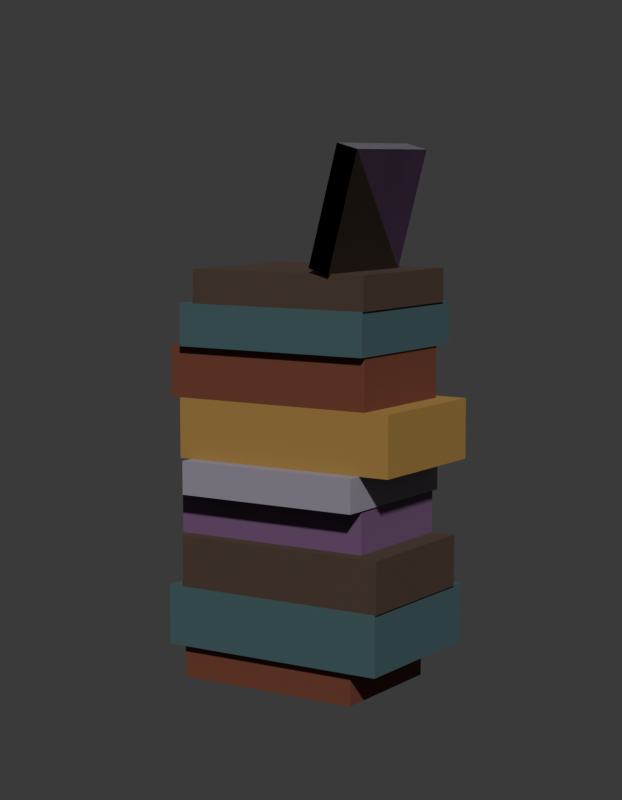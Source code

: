 # Source: SM_PRP_PilhaLivros_Blockout.blend  (saved by Blender 5.2.45; exported with 4.5.12 LTS)
import bpy
from mathutils import Matrix  # noqa: F401  (used for matrix-valued properties, if any)

bpy.ops.wm.read_factory_settings(use_empty=True)
scene = bpy.context.scene
scene.name = 'Scene'

# ---- collections
col_prp_pilhalivros = bpy.data.collections.new('PRP_PilhaLivros'); scene.collection.children.link(col_prp_pilhalivros)
col_rig = bpy.data.collections.new('Rig'); col_prp_pilhalivros.children.link(col_rig)
col_geo = bpy.data.collections.new('Geo'); col_prp_pilhalivros.children.link(col_geo)
col_sockets = bpy.data.collections.new('Sockets'); col_prp_pilhalivros.children.link(col_sockets)
col_props = bpy.data.collections.new('Props'); col_prp_pilhalivros.children.link(col_props)
col_preview = bpy.data.collections.new('_Preview'); scene.collection.children.link(col_preview)

# ---- materials (node trees are filled in below, after node groups)
mat_mat_prp_livro1 = bpy.data.materials.new('MAT_PRP_Livro1')
mat_mat_prp_livro1.diffuse_color = (0.1559, 0.04231, 0.02315, 1.0)
mat_mat_prp_livro1.roughness = 0.8
mat_mat_prp_livro2 = bpy.data.materials.new('MAT_PRP_Livro2')
mat_mat_prp_livro2.diffuse_color = (0.04971, 0.1022, 0.1119, 1.0)
mat_mat_prp_livro2.roughness = 0.8
mat_mat_prp_livro3 = bpy.data.materials.new('MAT_PRP_Livro3')
mat_mat_prp_livro3.diffuse_color = (0.06848, 0.04231, 0.02732, 1.0)
mat_mat_prp_livro3.roughness = 0.8
mat_mat_prp_livro4 = bpy.data.materials.new('MAT_PRP_Livro4')
mat_mat_prp_livro4.diffuse_color = (0.147, 0.06848, 0.1559, 1.0)
mat_mat_prp_livro4.roughness = 0.8
mat_mat_prp_livro5 = bpy.data.materials.new('MAT_PRP_Livro5')
mat_mat_prp_livro5.diffuse_color = (0.2705, 0.2423, 0.2961, 1.0)
mat_mat_prp_livro5.roughness = 0.8
mat_mat_prp_livro6 = bpy.data.materials.new('MAT_PRP_Livro6')
mat_mat_prp_livro6.diffuse_color = (0.3325, 0.1946, 0.04817, 1.0)
mat_mat_prp_livro6.roughness = 0.8

# ---- material node trees
mat_mat_prp_livro1.use_nodes = True; mat_mat_prp_livro1.node_tree.nodes.clear()
_N = mat_mat_prp_livro1.node_tree.nodes; _L = mat_mat_prp_livro1.node_tree.links
n0 = _N.new('ShaderNodeBsdfPrincipled'); n0.name = 'Principled BSDF'; n0.location = (-200, 100)
n0.inputs[0].default_value = (0.1559, 0.04231, 0.02315, 1.0)
n0.inputs[2].default_value = 0.8
n0.inputs[10].default_value = 0.005
n1 = _N.new('ShaderNodeOutputMaterial'); n1.name = 'Material Output'; n1.location = (200, 100)
_L.new(n0.outputs[0], n1.inputs[0])
n1.is_active_output = True
mat_mat_prp_livro2.use_nodes = True; mat_mat_prp_livro2.node_tree.nodes.clear()
_N = mat_mat_prp_livro2.node_tree.nodes; _L = mat_mat_prp_livro2.node_tree.links
n0 = _N.new('ShaderNodeBsdfPrincipled'); n0.name = 'Principled BSDF'; n0.location = (-200, 100)
n0.inputs[0].default_value = (0.04971, 0.1022, 0.1119, 1.0)
n0.inputs[2].default_value = 0.8
n0.inputs[10].default_value = 0.005
n1 = _N.new('ShaderNodeOutputMaterial'); n1.name = 'Material Output'; n1.location = (200, 100)
_L.new(n0.outputs[0], n1.inputs[0])
n1.is_active_output = True
mat_mat_prp_livro3.use_nodes = True; mat_mat_prp_livro3.node_tree.nodes.clear()
_N = mat_mat_prp_livro3.node_tree.nodes; _L = mat_mat_prp_livro3.node_tree.links
n0 = _N.new('ShaderNodeBsdfPrincipled'); n0.name = 'Principled BSDF'; n0.location = (-200, 100)
n0.inputs[0].default_value = (0.06848, 0.04231, 0.02732, 1.0)
n0.inputs[2].default_value = 0.8
n0.inputs[10].default_value = 0.005
n1 = _N.new('ShaderNodeOutputMaterial'); n1.name = 'Material Output'; n1.location = (200, 100)
_L.new(n0.outputs[0], n1.inputs[0])
n1.is_active_output = True
mat_mat_prp_livro4.use_nodes = True; mat_mat_prp_livro4.node_tree.nodes.clear()
_N = mat_mat_prp_livro4.node_tree.nodes; _L = mat_mat_prp_livro4.node_tree.links
n0 = _N.new('ShaderNodeBsdfPrincipled'); n0.name = 'Principled BSDF'; n0.location = (-200, 100)
n0.inputs[0].default_value = (0.147, 0.06848, 0.1559, 1.0)
n0.inputs[2].default_value = 0.8
n0.inputs[10].default_value = 0.005
n1 = _N.new('ShaderNodeOutputMaterial'); n1.name = 'Material Output'; n1.location = (200, 100)
_L.new(n0.outputs[0], n1.inputs[0])
n1.is_active_output = True
mat_mat_prp_livro5.use_nodes = True; mat_mat_prp_livro5.node_tree.nodes.clear()
_N = mat_mat_prp_livro5.node_tree.nodes; _L = mat_mat_prp_livro5.node_tree.links
n0 = _N.new('ShaderNodeBsdfPrincipled'); n0.name = 'Principled BSDF'; n0.location = (-200, 100)
n0.inputs[0].default_value = (0.2705, 0.2423, 0.2961, 1.0)
n0.inputs[2].default_value = 0.8
n0.inputs[10].default_value = 0.005
n1 = _N.new('ShaderNodeOutputMaterial'); n1.name = 'Material Output'; n1.location = (200, 100)
_L.new(n0.outputs[0], n1.inputs[0])
n1.is_active_output = True
mat_mat_prp_livro6.use_nodes = True; mat_mat_prp_livro6.node_tree.nodes.clear()
_N = mat_mat_prp_livro6.node_tree.nodes; _L = mat_mat_prp_livro6.node_tree.links
n0 = _N.new('ShaderNodeBsdfPrincipled'); n0.name = 'Principled BSDF'; n0.location = (-200, 100)
n0.inputs[0].default_value = (0.3325, 0.1946, 0.04817, 1.0)
n0.inputs[2].default_value = 0.8
n0.inputs[10].default_value = 0.005
n1 = _N.new('ShaderNodeOutputMaterial'); n1.name = 'Material Output'; n1.location = (200, 100)
_L.new(n0.outputs[0], n1.inputs[0])
n1.is_active_output = True

# ---- world
world_world = bpy.data.worlds.new('World'); scene.world = world_world
world_world.use_nodes = True; world_world.node_tree.nodes.clear()
_N = world_world.node_tree.nodes; _L = world_world.node_tree.links
n0 = _N.new('ShaderNodeBackground'); n0.name = 'Background'; n0.location = (-200, 100)
n0.inputs[0].default_value = (0.05, 0.05, 0.05, 1.0)
n1 = _N.new('ShaderNodeOutputWorld'); n1.name = 'World Output'; n1.location = (200, 100)
_L.new(n0.outputs[0], n1.inputs[0])
n1.is_active_output = True
world_world.color = (0.006512, 0.005605, 0.009134)

# ---- cameras
cam_cam_frente = bpy.data.cameras.new('CAM_frente')
cam_cam_frente.type = 'ORTHO'
cam_cam_frente.ortho_scale = 1.035
cam_cam_perfil = bpy.data.cameras.new('CAM_perfil')
cam_cam_perfil.type = 'ORTHO'
cam_cam_perfil.ortho_scale = 1.035
cam_cam_costas = bpy.data.cameras.new('CAM_costas')
cam_cam_costas.type = 'ORTHO'
cam_cam_costas.ortho_scale = 1.035
cam_cam_tres_quartos = bpy.data.cameras.new('CAM_tres_quartos')
cam_cam_tres_quartos.lens = 85.0

# ---- meshes
me_sm_prp_pilhalivros = bpy.data.meshes.new('SM_PRP_PilhaLivros')
me_sm_prp_pilhalivros.from_pydata([(-0.142, -0.09, 0.0), (-0.142, -0.09, 0.045), (-0.142, 0.09, 0.0), (-0.142, 0.09, 0.045), (0.118, -0.09, 0.0), (0.118, -0.09, 0.045), (0.118, 0.09, 0.0), (0.118, 0.09, 0.045), (-0.16, -0.1, 0.045), (-0.16, -0.1, 0.126), (-0.16, 0.12, 0.045), (-0.16, 0.12, 0.126), (0.16, -0.1, 0.045), (0.16, -0.1, 0.126), (0.16, 0.12, 0.045), (0.16, 0.12, 0.126), (-0.138, -0.1, 0.126), (-0.138, -0.1, 0.195), (-0.138, 0.1, 0.126), (-0.138, 0.1, 0.195), (0.162, -0.1, 0.126), (0.162, -0.1, 0.195), (0.162, 0.1, 0.126), (0.162, 0.1, 0.195), (-0.152, -0.08, 0.195), (-0.152, -0.08, 0.252), (-0.152, 0.1, 0.195), (-0.152, 0.1, 0.252), (0.128, -0.08, 0.195), (0.128, -0.08, 0.252), (0.128, 0.1, 0.195), (0.128, 0.1, 0.252), (-0.13, -0.11, 0.252), (-0.13, -0.11, 0.297), (-0.13, 0.11, 0.252), (-0.13, 0.11, 0.297), (0.13, -0.11, 0.252), (0.13, -0.11, 0.297), (0.13, 0.11, 0.252), (0.13, 0.11, 0.297), (-0.148, -0.09, 0.297), (-0.148, -0.09, 0.378), (-0.148, 0.11, 0.297), (-0.148, 0.11, 0.378), (0.172, -0.09, 0.297), (0.172, -0.09, 0.378), (0.172, 0.11, 0.297), (0.172, 0.11, 0.378), (-0.162, -0.09, 0.378), (-0.162, -0.09, 0.447), (-0.162, 0.09, 0.378), (-0.162, 0.09, 0.447), (0.138, -0.09, 0.378), (0.138, -0.09, 0.447), (0.138, 0.09, 0.378), (0.138, 0.09, 0.447), (-0.14, -0.1, 0.447), (-0.14, -0.1, 0.504), (-0.14, 0.12, 0.447), (-0.14, 0.12, 0.504), (0.14, -0.1, 0.447), (0.14, -0.1, 0.504), (0.14, 0.12, 0.447), (0.14, 0.12, 0.504), (-0.118, -0.1, 0.504), (-0.118, -0.1, 0.549), (-0.118, 0.1, 0.504), (-0.118, 0.1, 0.549), (0.142, -0.1, 0.504), (0.142, -0.1, 0.549), (0.142, 0.1, 0.504), (0.142, 0.1, 0.549), (0.06481, -0.105, 0.5556), (0.1062, -0.105, 0.7102), (0.06481, 0.065, 0.5556), (0.1062, 0.065, 0.7102), (0.09378, -0.105, 0.5478), (0.1352, -0.105, 0.7024), (0.09378, 0.065, 0.5478), (0.1352, 0.065, 0.7024), (0.06481, -0.105, 0.5556), (0.1062, -0.105, 0.7102), (0.06481, 0.065, 0.5556), (0.1062, 0.065, 0.7102), (0.09378, -0.105, 0.5478), (0.1352, -0.105, 0.7024), (0.09378, 0.065, 0.5478), (0.1352, 0.065, 0.7024), (0.06481, -0.105, 0.5556), (0.1062, -0.105, 0.7102), (0.06481, 0.065, 0.5556), (0.1062, 0.065, 0.7102), (0.09378, -0.105, 0.5478), (0.1352, -0.105, 0.7024), (0.09378, 0.065, 0.5478), (0.1352, 0.065, 0.7024)], [], [(0, 1, 3, 2), (2, 3, 7, 6), (6, 7, 5, 4), (4, 5, 1, 0), (2, 6, 4, 0), (7, 3, 1, 5), (8, 9, 11, 10), (10, 11, 15, 14), (14, 15, 13, 12), (12, 13, 9, 8), (10, 14, 12, 8), (15, 11, 9, 13), (16, 17, 19, 18), (18, 19, 23, 22), (22, 23, 21, 20), (20, 21, 17, 16), (18, 22, 20, 16), (23, 19, 17, 21), (24, 25, 27, 26), (26, 27, 31, 30), (30, 31, 29, 28), (28, 29, 25, 24), (26, 30, 28, 24), (31, 27, 25, 29), (32, 33, 35, 34), (34, 35, 39, 38), (38, 39, 37, 36), (36, 37, 33, 32), (34, 38, 36, 32), (39, 35, 33, 37), (40, 41, 43, 42), (42, 43, 47, 46), (46, 47, 45, 44), (44, 45, 41, 40), (42, 46, 44, 40), (47, 43, 41, 45), (48, 49, 51, 50), (50, 51, 55, 54), (54, 55, 53, 52), (52, 53, 49, 48), (50, 54, 52, 48), (55, 51, 49, 53), (56, 57, 59, 58), (58, 59, 63, 62), (62, 63, 61, 60), (60, 61, 57, 56), (58, 62, 60, 56), (63, 59, 57, 61), (64, 65, 67, 66), (66, 67, 71, 70), (70, 71, 69, 68), (68, 69, 65, 64), (66, 70, 68, 64), (71, 67, 65, 69), (72, 73, 75, 74), (74, 75, 79, 78), (78, 79, 77, 76), (76, 77, 73, 72), (74, 78, 76, 72), (79, 75, 73, 77), (80, 81, 83, 82), (82, 83, 87, 86), (86, 87, 85, 84), (84, 85, 81, 80), (82, 86, 84, 80), (87, 83, 81, 85), (88, 89, 91, 90), (90, 91, 95, 94), (94, 95, 93, 92), (92, 93, 89, 88), (90, 94, 92, 88), (95, 91, 89, 93)])
me_sm_prp_pilhalivros.polygons.foreach_set('material_index', [0, 0, 0, 0, 0, 0, 1, 1, 1, 1, 1, 1, 2, 2, 2, 2, 2, 2, 3, 3, 3, 3, 3, 3, 4, 4, 4, 4, 4, 4, 5, 5, 5, 5, 5, 5, 0, 0, 0, 0, 0, 0, 1, 1, 1, 1, 1, 1, 2, 2, 2, 2, 2, 2, 2, 2, 2, 2, 2, 2, 3, 3, 3, 3, 3, 3, 4, 4, 4, 4, 4, 4])
me_sm_prp_pilhalivros.materials.append(mat_mat_prp_livro1)
me_sm_prp_pilhalivros.materials.append(mat_mat_prp_livro2)
me_sm_prp_pilhalivros.materials.append(mat_mat_prp_livro3)
me_sm_prp_pilhalivros.materials.append(mat_mat_prp_livro4)
me_sm_prp_pilhalivros.materials.append(mat_mat_prp_livro5)
me_sm_prp_pilhalivros.materials.append(mat_mat_prp_livro6)
me_sm_prp_pilhalivros.update()

# ---- objects
ob_sm_prp_pilhalivros = bpy.data.objects.new('SM_PRP_PilhaLivros', me_sm_prp_pilhalivros)
ob_cam_frente = bpy.data.objects.new('CAM_frente', cam_cam_frente)
ob_cam_perfil = bpy.data.objects.new('CAM_perfil', cam_cam_perfil)
ob_cam_costas = bpy.data.objects.new('CAM_costas', cam_cam_costas)
ob_cam_tres_quartos = bpy.data.objects.new('CAM_tres_quartos', cam_cam_tres_quartos)

# ---- transforms, parenting, visibility, modifiers, constraints
ob_sm_prp_pilhalivros.location = (0.0, 0.0, 0.0)
ob_cam_frente.location = (0.0, -6.0, 0.375)
ob_cam_frente.rotation_euler = (1.571, -0.0, 0.0)
ob_cam_perfil.location = (-6.0, 0.0, 0.375)
ob_cam_perfil.rotation_euler = (1.571, -0.0, -1.571)
ob_cam_costas.location = (0.0, 6.0, 0.375)
ob_cam_costas.rotation_euler = (-1.571, 3.142, -0.0)
ob_cam_tres_quartos.location = (1.35, -2.07, 0.69)
ob_cam_tres_quartos.rotation_euler = (1.444, -1.97e-08, 0.5779)

# ---- collection membership
col_geo.objects.link(ob_sm_prp_pilhalivros)
col_preview.objects.link(ob_cam_frente)
col_preview.objects.link(ob_cam_perfil)
col_preview.objects.link(ob_cam_costas)
col_preview.objects.link(ob_cam_tres_quartos)

# ---- scene / render settings (as saved in the file)
scene.camera = ob_cam_tres_quartos
scene.frame_start = 1; scene.frame_end = 250; scene.frame_set(1)
scene.render.engine = 'BLENDER_WORKBENCH'
scene.render.resolution_x = 700
scene.render.resolution_y = 900
scene.render.bake_bias = 0.0
scene.render.bake_samples = 0
scene.render.compositor_device = 'GPU'
scene.eevee.use_volume_custom_range = False
scene.eevee.fast_gi_thickness_near = 0.1
scene.eevee.fast_gi_thickness_far = 0.0
scene.eevee.ray_tracing_options.screen_trace_thickness = 0.1
bpy.context.view_layer.update()

# ---- added for rendering (the .blend has no usable light): sun
light_auto_sun = bpy.data.lights.new('AutoSun', 'SUN')
light_auto_sun.energy = 3.0
light_auto_sun.angle = 0.0523599
ob_auto_sun = bpy.data.objects.new('AutoSun', light_auto_sun)
scene.collection.objects.link(ob_auto_sun)
ob_auto_sun.rotation_euler = (0.872665, 0.174533, 0.523599)
bpy.context.view_layer.update()
